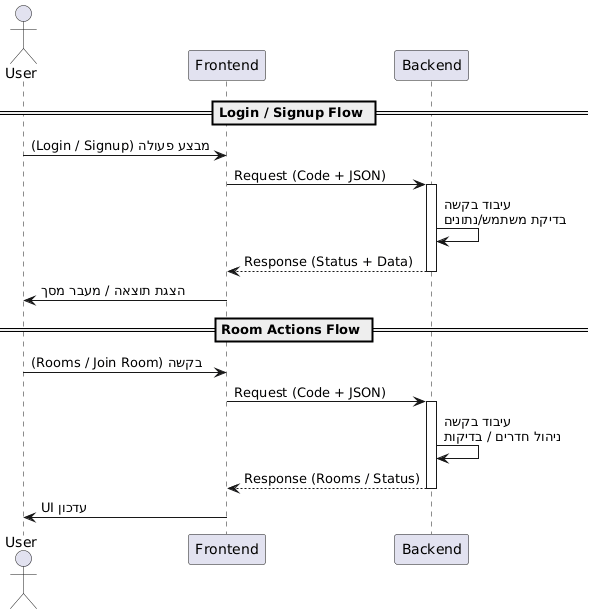

The diagram above was rendered by PlantUML. Its source (embedded in the PNG):
@startuml
actor User
participant Frontend
participant Backend

== Login / Signup Flow ==

User -> Frontend : מבצע פעולה (Login / Signup)

Frontend -> Backend : Request (Code + JSON)
activate Backend

Backend -> Backend : עיבוד בקשה\nבדיקת משתמש/נתונים

Backend --> Frontend : Response (Status + Data)
deactivate Backend

Frontend -> User : הצגת תוצאה / מעבר מסך

== Room Actions Flow ==

User -> Frontend : בקשה (Rooms / Join Room)

Frontend -> Backend : Request (Code + JSON)
activate Backend

Backend -> Backend : עיבוד בקשה\nניהול חדרים / בדיקות

Backend --> Frontend : Response (Rooms / Status)
deactivate Backend

Frontend -> User : עדכון UI
@enduml